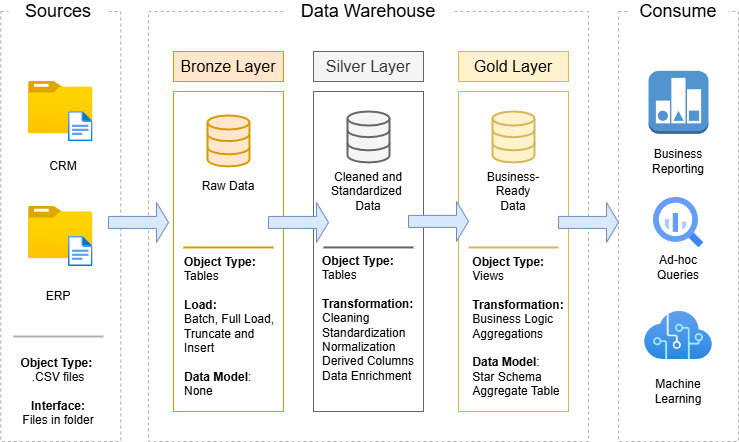

The diagram above was exported from draw.io. Its source (the exported page's mxGraphModel, read from the mxfile embedded in the PNG):
<mxGraphModel dx="753" dy="569" grid="1" gridSize="10" guides="1" tooltips="1" connect="1" arrows="1" fold="1" page="1" pageScale="1" pageWidth="850" pageHeight="1100" math="0" shadow="0">
  <root>
    <mxCell id="0" />
    <mxCell id="1" parent="0" />
    <mxCell id="2Gu-_XqUU53Lj-6oJCKQ-3" value="" style="rounded=0;whiteSpace=wrap;html=1;fillColor=none;dashed=1;strokeColor=light-dark(#b0b0b0, #ededed);" vertex="1" parent="1">
      <mxGeometry x="72.25" y="130" width="120" height="430" as="geometry" />
    </mxCell>
    <mxCell id="2Gu-_XqUU53Lj-6oJCKQ-4" value="Sources" style="rounded=0;whiteSpace=wrap;html=1;fontSize=18;fillColor=default;strokeColor=none;" vertex="1" parent="1">
      <mxGeometry x="80" y="120" width="100" height="20" as="geometry" />
    </mxCell>
    <mxCell id="2Gu-_XqUU53Lj-6oJCKQ-5" value="" style="rounded=0;whiteSpace=wrap;html=1;fillColor=none;dashed=1;strokeColor=light-dark(#b0b0b0, #ededed);" vertex="1" parent="1">
      <mxGeometry x="220" y="130" width="440" height="430" as="geometry" />
    </mxCell>
    <mxCell id="2Gu-_XqUU53Lj-6oJCKQ-6" value="Data Warehouse" style="rounded=0;whiteSpace=wrap;html=1;fontSize=18;fillColor=default;strokeColor=none;" vertex="1" parent="1">
      <mxGeometry x="355" y="120" width="170" height="20" as="geometry" />
    </mxCell>
    <mxCell id="2Gu-_XqUU53Lj-6oJCKQ-7" value="" style="rounded=0;whiteSpace=wrap;html=1;fillColor=none;dashed=1;strokeColor=light-dark(#b0b0b0, #ededed);" vertex="1" parent="1">
      <mxGeometry x="690" y="130" width="120" height="430" as="geometry" />
    </mxCell>
    <mxCell id="2Gu-_XqUU53Lj-6oJCKQ-8" value="Consume" style="rounded=0;whiteSpace=wrap;html=1;fontSize=18;fillColor=default;strokeColor=none;" vertex="1" parent="1">
      <mxGeometry x="700" y="120" width="100" height="20" as="geometry" />
    </mxCell>
    <mxCell id="2Gu-_XqUU53Lj-6oJCKQ-9" value="&lt;font style=&quot;font-size: 16px;&quot;&gt;Bronze Layer&lt;/font&gt;" style="rounded=0;whiteSpace=wrap;html=1;fillColor=#ffe6cc;strokeColor=#d79b00;" vertex="1" parent="1">
      <mxGeometry x="245" y="170" width="110" height="30" as="geometry" />
    </mxCell>
    <mxCell id="2Gu-_XqUU53Lj-6oJCKQ-10" value="" style="rounded=0;whiteSpace=wrap;html=1;fillColor=none;strokeColor=#d79b00;" vertex="1" parent="1">
      <mxGeometry x="245" y="210" width="110" height="320" as="geometry" />
    </mxCell>
    <mxCell id="2Gu-_XqUU53Lj-6oJCKQ-11" value="&lt;font style=&quot;font-size: 16px;&quot;&gt;Silver Layer&lt;/font&gt;" style="rounded=0;whiteSpace=wrap;html=1;fillColor=#f5f5f5;strokeColor=#666666;fontColor=#333333;" vertex="1" parent="1">
      <mxGeometry x="385" y="170" width="110" height="30" as="geometry" />
    </mxCell>
    <mxCell id="2Gu-_XqUU53Lj-6oJCKQ-12" value="" style="rounded=0;whiteSpace=wrap;html=1;fillColor=none;strokeColor=#666666;fontColor=#333333;" vertex="1" parent="1">
      <mxGeometry x="385" y="210" width="110" height="320" as="geometry" />
    </mxCell>
    <mxCell id="2Gu-_XqUU53Lj-6oJCKQ-13" value="&lt;font style=&quot;font-size: 16px;&quot;&gt;Gold Layer&lt;/font&gt;" style="rounded=0;whiteSpace=wrap;html=1;fillColor=#fff2cc;strokeColor=#d6b656;" vertex="1" parent="1">
      <mxGeometry x="530" y="170" width="110" height="30" as="geometry" />
    </mxCell>
    <mxCell id="2Gu-_XqUU53Lj-6oJCKQ-14" value="" style="rounded=0;whiteSpace=wrap;html=1;fillColor=none;strokeColor=#d6b656;" vertex="1" parent="1">
      <mxGeometry x="530" y="210" width="110" height="320" as="geometry" />
    </mxCell>
    <mxCell id="2Gu-_XqUU53Lj-6oJCKQ-19" value="" style="image;aspect=fixed;html=1;points=[];align=center;fontSize=12;image=img/lib/azure2/general/Folder_Blank.svg;" vertex="1" parent="1">
      <mxGeometry x="100" y="200" width="64.5" height="52.35" as="geometry" />
    </mxCell>
    <mxCell id="2Gu-_XqUU53Lj-6oJCKQ-17" value="" style="image;aspect=fixed;html=1;points=[];align=center;fontSize=12;image=img/lib/azure2/general/File.svg;" vertex="1" parent="1">
      <mxGeometry x="140" y="230" width="24.5" height="30.19" as="geometry" />
    </mxCell>
    <mxCell id="2Gu-_XqUU53Lj-6oJCKQ-20" value="" style="image;aspect=fixed;html=1;points=[];align=center;fontSize=12;image=img/lib/azure2/general/Folder_Blank.svg;" vertex="1" parent="1">
      <mxGeometry x="100" y="324.9" width="64.5" height="52.35" as="geometry" />
    </mxCell>
    <mxCell id="2Gu-_XqUU53Lj-6oJCKQ-21" value="" style="image;aspect=fixed;html=1;points=[];align=center;fontSize=12;image=img/lib/azure2/general/File.svg;" vertex="1" parent="1">
      <mxGeometry x="140" y="354.9" width="24.5" height="30.19" as="geometry" />
    </mxCell>
    <mxCell id="2Gu-_XqUU53Lj-6oJCKQ-22" value="CRM" style="text;strokeColor=none;align=center;fillColor=none;html=1;verticalAlign=middle;whiteSpace=wrap;rounded=0;" vertex="1" parent="1">
      <mxGeometry x="104.5" y="270" width="60" height="30" as="geometry" />
    </mxCell>
    <mxCell id="2Gu-_XqUU53Lj-6oJCKQ-23" value="ERP" style="text;strokeColor=none;align=center;fillColor=none;html=1;verticalAlign=middle;whiteSpace=wrap;rounded=0;" vertex="1" parent="1">
      <mxGeometry x="100" y="400" width="60" height="30" as="geometry" />
    </mxCell>
    <mxCell id="2Gu-_XqUU53Lj-6oJCKQ-24" value="&lt;b&gt;Object Type:&amp;nbsp;&lt;/b&gt;&lt;br&gt;.CSV files&lt;div&gt;&lt;br&gt;&lt;/div&gt;&lt;div&gt;&lt;b&gt;Interface:&lt;/b&gt;&lt;br&gt;Files in folder&lt;/div&gt;" style="text;strokeColor=none;align=center;fillColor=none;html=1;verticalAlign=middle;whiteSpace=wrap;rounded=0;" vertex="1" parent="1">
      <mxGeometry x="80" y="470" width="100" height="80" as="geometry" />
    </mxCell>
    <mxCell id="2Gu-_XqUU53Lj-6oJCKQ-27" value="" style="line;strokeWidth=2;html=1;strokeColor=light-dark(#B0B0B0,#EDEDED);" vertex="1" parent="1">
      <mxGeometry x="85" y="450" width="90" height="10" as="geometry" />
    </mxCell>
    <mxCell id="2Gu-_XqUU53Lj-6oJCKQ-28" value="" style="html=1;verticalLabelPosition=bottom;align=center;labelBackgroundColor=#ffffff;verticalAlign=top;strokeWidth=2;strokeColor=#d79b00;shadow=0;dashed=0;shape=mxgraph.ios7.icons.data;fillColor=#ffe6cc;" vertex="1" parent="1">
      <mxGeometry x="279" y="233.97000000000003" width="42" height="50.93" as="geometry" />
    </mxCell>
    <mxCell id="2Gu-_XqUU53Lj-6oJCKQ-29" value="" style="html=1;verticalLabelPosition=bottom;align=center;labelBackgroundColor=#ffffff;verticalAlign=top;strokeWidth=2;strokeColor=#666666;shadow=0;dashed=0;shape=mxgraph.ios7.icons.data;fillColor=#f5f5f5;fontColor=#333333;" vertex="1" parent="1">
      <mxGeometry x="419" y="230" width="42" height="50.93" as="geometry" />
    </mxCell>
    <mxCell id="2Gu-_XqUU53Lj-6oJCKQ-30" value="" style="html=1;verticalLabelPosition=bottom;align=center;labelBackgroundColor=#ffffff;verticalAlign=top;strokeWidth=2;strokeColor=#d6b656;shadow=0;dashed=0;shape=mxgraph.ios7.icons.data;fillColor=#fff2cc;" vertex="1" parent="1">
      <mxGeometry x="564" y="230" width="42" height="50.93" as="geometry" />
    </mxCell>
    <mxCell id="2Gu-_XqUU53Lj-6oJCKQ-31" value="" style="shape=singleArrow;whiteSpace=wrap;html=1;fillColor=#dae8fc;strokeColor=#6c8ebf;" vertex="1" parent="1">
      <mxGeometry x="180" y="320.93" width="60" height="40" as="geometry" />
    </mxCell>
    <mxCell id="2Gu-_XqUU53Lj-6oJCKQ-32" value="" style="shape=singleArrow;whiteSpace=wrap;html=1;fillColor=#dae8fc;strokeColor=#6c8ebf;" vertex="1" parent="1">
      <mxGeometry x="340" y="320.93" width="60" height="40" as="geometry" />
    </mxCell>
    <mxCell id="2Gu-_XqUU53Lj-6oJCKQ-33" value="" style="shape=singleArrow;whiteSpace=wrap;html=1;fillColor=#dae8fc;strokeColor=#6c8ebf;" vertex="1" parent="1">
      <mxGeometry x="480" y="319.9" width="60" height="40" as="geometry" />
    </mxCell>
    <mxCell id="2Gu-_XqUU53Lj-6oJCKQ-34" value="" style="shape=singleArrow;whiteSpace=wrap;html=1;fillColor=#dae8fc;strokeColor=#6c8ebf;" vertex="1" parent="1">
      <mxGeometry x="630" y="320.92999999999995" width="60" height="40" as="geometry" />
    </mxCell>
    <mxCell id="2Gu-_XqUU53Lj-6oJCKQ-35" value="Raw Data&lt;span style=&quot;text-wrap-mode: nowrap; color: rgba(0, 0, 0, 0); font-family: monospace; font-size: 0px; text-align: start;&quot;&gt;%3CmxGraphModel%3E%3Croot%3E%3CmxCell%20id%3D%220%22%2F%3E%3CmxCell%20id%3D%221%22%20parent%3D%220%22%2F%3E%3CmxCell%20id%3D%222%22%20value%3D%22%22%20style%3D%22shape%3DsingleArrow%3BwhiteSpace%3Dwrap%3Bhtml%3D1%3BfillColor%3D%23dae8fc%3BstrokeColor%3D%236c8ebf%3B%22%20vertex%3D%221%22%20parent%3D%221%22%3E%3CmxGeometry%20x%3D%22180%22%20y%3D%22320.93%22%20width%3D%2260%22%20height%3D%2240%22%20as%3D%22geometry%22%2F%3E%3C%2FmxCell%3E%3C%2Froot%3E%3C%2FmxGraphModel%3E&lt;/span&gt;" style="text;strokeColor=none;align=center;fillColor=none;html=1;verticalAlign=middle;whiteSpace=wrap;rounded=0;" vertex="1" parent="1">
      <mxGeometry x="270" y="289.9" width="60" height="30" as="geometry" />
    </mxCell>
    <mxCell id="2Gu-_XqUU53Lj-6oJCKQ-36" value="Cleaned and Standardized&amp;nbsp; Data&lt;span style=&quot;text-wrap-mode: nowrap; color: rgba(0, 0, 0, 0); font-family: monospace; font-size: 0px; text-align: start;&quot;&gt;%3CmxGraphModel%3E%3Croot%3E%3CmxCell%20id%3D%220%22%2F%3E%3CmxCell%20id%3D%221%22%20parent%3D%220%22%2F%3E%3CmxCell%20id%3D%222%22%20value%3D%22%22%20style%3D%22shape%3DsingleArrow%3BwhiteSpace%3Dwrap%3Bhtml%3D1%3BfillColor%3D%23dae8fc%3BstrokeColor%3D%236c8ebf%3B%22%20vertex%3D%221%22%20parent%3D%221%22%3E%3CmxGeometry%20x%3D%22180%22%20y%3D%22320.93%22%20width%3D%2260%22%20height%3D%2240%22%20as%3D%22geometry%22%2F%3E%3C%2FmxCell%3E%3C%2Froot%3E%3C%2FmxGraphModel%3E&lt;/span&gt;" style="text;strokeColor=none;align=center;fillColor=none;html=1;verticalAlign=middle;whiteSpace=wrap;rounded=0;" vertex="1" parent="1">
      <mxGeometry x="410" y="294.90000000000003" width="60" height="30" as="geometry" />
    </mxCell>
    <mxCell id="2Gu-_XqUU53Lj-6oJCKQ-37" value="Business-Ready Data" style="text;strokeColor=none;align=center;fillColor=none;html=1;verticalAlign=middle;whiteSpace=wrap;rounded=0;" vertex="1" parent="1">
      <mxGeometry x="555" y="294.9" width="60" height="30" as="geometry" />
    </mxCell>
    <mxCell id="2Gu-_XqUU53Lj-6oJCKQ-39" value="" style="line;strokeWidth=2;html=1;strokeColor=#d79b00;fillColor=#ffe6cc;" vertex="1" parent="1">
      <mxGeometry x="255" y="360.93" width="90" height="10" as="geometry" />
    </mxCell>
    <mxCell id="2Gu-_XqUU53Lj-6oJCKQ-40" value="" style="line;strokeWidth=2;html=1;strokeColor=#666666;fillColor=#f5f5f5;fontColor=#333333;" vertex="1" parent="1">
      <mxGeometry x="395" y="360.93" width="90" height="10" as="geometry" />
    </mxCell>
    <mxCell id="2Gu-_XqUU53Lj-6oJCKQ-41" value="" style="line;strokeWidth=2;html=1;strokeColor=#d6b656;fillColor=#fff2cc;" vertex="1" parent="1">
      <mxGeometry x="540" y="360.93" width="90" height="10" as="geometry" />
    </mxCell>
    <mxCell id="2Gu-_XqUU53Lj-6oJCKQ-42" value="&lt;div style=&quot;text-align: left;&quot;&gt;&lt;b style=&quot;background-color: transparent; color: light-dark(rgb(0, 0, 0), rgb(255, 255, 255));&quot;&gt;Object Type:&amp;nbsp;&lt;/b&gt;&lt;/div&gt;&lt;div style=&quot;text-align: left;&quot;&gt;&lt;span style=&quot;background-color: transparent; color: light-dark(rgb(0, 0, 0), rgb(255, 255, 255));&quot;&gt;Tables&lt;/span&gt;&lt;/div&gt;&lt;div&gt;&lt;br&gt;&lt;div&gt;&lt;div style=&quot;text-align: left;&quot;&gt;&lt;span style=&quot;background-color: transparent; color: light-dark(rgb(0, 0, 0), rgb(255, 255, 255));&quot;&gt;&lt;b&gt;Load:&amp;nbsp;&lt;/b&gt;&lt;br&gt;Batch, Full Load, Truncate and Insert&lt;/span&gt;&lt;/div&gt;&lt;/div&gt;&lt;/div&gt;&lt;div style=&quot;text-align: left;&quot;&gt;&lt;span style=&quot;background-color: transparent; color: light-dark(rgb(0, 0, 0), rgb(255, 255, 255));&quot;&gt;&lt;br&gt;&lt;/span&gt;&lt;/div&gt;&lt;div style=&quot;text-align: left;&quot;&gt;&lt;b&gt;Data Model&lt;/b&gt;:&lt;/div&gt;&lt;div style=&quot;text-align: left;&quot;&gt;None&lt;/div&gt;" style="text;strokeColor=none;align=center;fillColor=none;html=1;verticalAlign=middle;whiteSpace=wrap;rounded=0;" vertex="1" parent="1">
      <mxGeometry x="255" y="385.09" width="100" height="120" as="geometry" />
    </mxCell>
    <mxCell id="2Gu-_XqUU53Lj-6oJCKQ-45" value="&lt;div style=&quot;text-align: left;&quot;&gt;&lt;b style=&quot;background-color: transparent; color: light-dark(rgb(0, 0, 0), rgb(255, 255, 255));&quot;&gt;Object Type:&amp;nbsp;&lt;/b&gt;&lt;/div&gt;&lt;div style=&quot;text-align: left;&quot;&gt;&lt;span style=&quot;background-color: transparent; color: light-dark(rgb(0, 0, 0), rgb(255, 255, 255));&quot;&gt;Tables&lt;/span&gt;&lt;/div&gt;&lt;div&gt;&lt;br&gt;&lt;div&gt;&lt;div style=&quot;text-align: left;&quot;&gt;&lt;b&gt;Transformation:&lt;/b&gt;&lt;/div&gt;&lt;/div&gt;&lt;/div&gt;&lt;div style=&quot;text-align: left;&quot;&gt;Cleaning&lt;/div&gt;&lt;div style=&quot;text-align: left;&quot;&gt;Standardization&lt;/div&gt;&lt;div style=&quot;text-align: left;&quot;&gt;Normalization&lt;br&gt;Derived Columns&lt;/div&gt;&lt;div style=&quot;text-align: left;&quot;&gt;Data Enrichment&lt;/div&gt;" style="text;strokeColor=none;align=center;fillColor=none;html=1;verticalAlign=middle;whiteSpace=wrap;rounded=0;" vertex="1" parent="1">
      <mxGeometry x="390" y="377.25" width="100" height="120" as="geometry" />
    </mxCell>
    <mxCell id="2Gu-_XqUU53Lj-6oJCKQ-46" value="&lt;div style=&quot;text-align: left;&quot;&gt;&lt;b style=&quot;background-color: transparent; color: light-dark(rgb(0, 0, 0), rgb(255, 255, 255));&quot;&gt;Object Type:&amp;nbsp;&lt;/b&gt;&lt;/div&gt;&lt;div style=&quot;text-align: left;&quot;&gt;Views&lt;/div&gt;&lt;div&gt;&lt;br&gt;&lt;div&gt;&lt;div style=&quot;text-align: left;&quot;&gt;&lt;b&gt;Transformation:&lt;/b&gt;&lt;/div&gt;&lt;/div&gt;&lt;/div&gt;&lt;div style=&quot;text-align: left;&quot;&gt;Business Logic&lt;/div&gt;&lt;div style=&quot;text-align: left;&quot;&gt;Aggregations&lt;/div&gt;&lt;div style=&quot;text-align: left;&quot;&gt;&lt;span style=&quot;background-color: transparent; color: light-dark(rgb(0, 0, 0), rgb(255, 255, 255));&quot;&gt;&lt;br&gt;&lt;/span&gt;&lt;/div&gt;&lt;div style=&quot;text-align: left;&quot;&gt;&lt;b&gt;Data Model&lt;/b&gt;:&lt;/div&gt;&lt;div style=&quot;text-align: left;&quot;&gt;Star Schema&lt;/div&gt;&lt;div style=&quot;text-align: left;&quot;&gt;Aggregate Table&lt;/div&gt;" style="text;strokeColor=none;align=center;fillColor=none;html=1;verticalAlign=middle;whiteSpace=wrap;rounded=0;" vertex="1" parent="1">
      <mxGeometry x="540" y="385.09" width="100" height="120" as="geometry" />
    </mxCell>
    <mxCell id="2Gu-_XqUU53Lj-6oJCKQ-47" value="" style="outlineConnect=0;dashed=0;verticalLabelPosition=bottom;verticalAlign=top;align=center;html=1;shape=mxgraph.aws3.reported_state;fillColor=#5294CF;gradientColor=none;" vertex="1" parent="1">
      <mxGeometry x="720" y="189.35" width="60" height="63" as="geometry" />
    </mxCell>
    <mxCell id="2Gu-_XqUU53Lj-6oJCKQ-48" value="" style="editableCssRules=.*;html=1;shape=image;verticalLabelPosition=bottom;labelBackgroundColor=#ffffff;verticalAlign=top;aspect=fixed;imageAspect=0;image=data:image/svg+xml,(base64 omitted: 1156 chars);" vertex="1" parent="1">
      <mxGeometry x="724.9499999999999" y="315.87999999999994" width="50.1" height="50.1" as="geometry" />
    </mxCell>
    <mxCell id="2Gu-_XqUU53Lj-6oJCKQ-49" value="" style="image;aspect=fixed;html=1;points=[];align=center;fontSize=12;image=img/lib/azure2/ai_machine_learning/Cognitive_Services.svg;" vertex="1" parent="1">
      <mxGeometry x="716" y="430" width="68" height="48" as="geometry" />
    </mxCell>
    <mxCell id="2Gu-_XqUU53Lj-6oJCKQ-50" value="Business Reporting" style="text;strokeColor=none;align=center;fillColor=none;html=1;verticalAlign=middle;whiteSpace=wrap;rounded=0;" vertex="1" parent="1">
      <mxGeometry x="720" y="264.9" width="60" height="30" as="geometry" />
    </mxCell>
    <mxCell id="2Gu-_XqUU53Lj-6oJCKQ-51" value="Ad-hoc Queries" style="text;strokeColor=none;align=center;fillColor=none;html=1;verticalAlign=middle;whiteSpace=wrap;rounded=0;" vertex="1" parent="1">
      <mxGeometry x="720" y="370.92999999999995" width="60" height="30" as="geometry" />
    </mxCell>
    <mxCell id="2Gu-_XqUU53Lj-6oJCKQ-52" value="Machine Learning" style="text;strokeColor=none;align=center;fillColor=none;html=1;verticalAlign=middle;whiteSpace=wrap;rounded=0;" vertex="1" parent="1">
      <mxGeometry x="720" y="495" width="60" height="30" as="geometry" />
    </mxCell>
  </root>
</mxGraphModel>